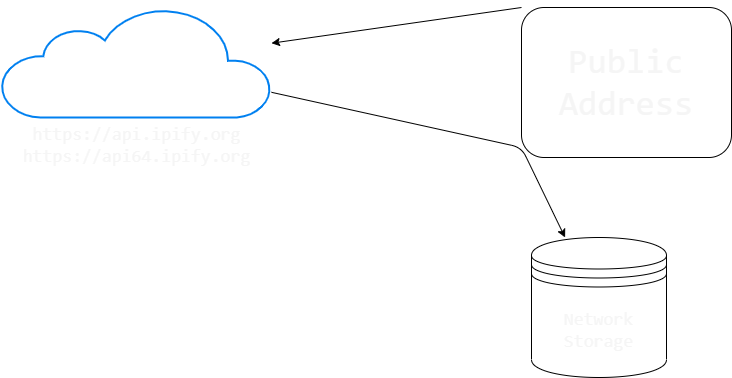

The diagram above was exported from draw.io. Its source (the exported page's mxGraphModel, read from the mxfile embedded in the PNG):
<mxGraphModel dx="1104" dy="825" grid="1" gridSize="10" guides="1" tooltips="1" connect="1" arrows="1" fold="1" page="1" pageScale="1" pageWidth="850" pageHeight="1100" math="0" shadow="0">
  <root>
    <mxCell id="0" />
    <mxCell id="1" parent="0" />
    <mxCell id="2" value="&lt;font face=&quot;Consolas&quot; style=&quot;font-size: 18px;&quot; color=&quot;#f5f5f5&quot;&gt;https://api.ipify.org&lt;br&gt;&lt;/font&gt;&lt;span style=&quot;color: rgb(245, 245, 245); font-family: Consolas; font-size: 18px;&quot;&gt;https://api64.ipify.org&lt;/span&gt;&lt;font face=&quot;Consolas&quot; style=&quot;font-size: 18px;&quot; color=&quot;#f5f5f5&quot;&gt;&lt;br&gt;&lt;/font&gt;" style="html=1;verticalLabelPosition=bottom;align=center;labelBackgroundColor=none;verticalAlign=top;strokeWidth=2;strokeColor=#0080F0;shadow=0;dashed=0;shape=mxgraph.ios7.icons.cloud;" vertex="1" parent="1">
      <mxGeometry x="40" y="110" width="270" height="110" as="geometry" />
    </mxCell>
    <mxCell id="4" style="edgeStyle=none;html=1;exitX=0;exitY=0;exitDx=0;exitDy=0;fontFamily=Consolas;fontSize=18;fontColor=#f5f5f5;" edge="1" parent="1" source="3" target="2">
      <mxGeometry relative="1" as="geometry" />
    </mxCell>
    <mxCell id="5" style="edgeStyle=none;html=1;fontFamily=Consolas;fontSize=18;fontColor=#f5f5f5;" edge="1" parent="1" source="2" target="8">
      <mxGeometry relative="1" as="geometry">
        <Array as="points">
          <mxPoint x="560" y="250" />
        </Array>
      </mxGeometry>
    </mxCell>
    <mxCell id="3" value="Public Address" style="rounded=1;whiteSpace=wrap;html=1;labelBackgroundColor=none;fontFamily=Consolas;fontSize=35;fontColor=#f5f5f5;" vertex="1" parent="1">
      <mxGeometry x="560" y="110" width="210" height="150" as="geometry" />
    </mxCell>
    <mxCell id="8" value="Network Storage" style="shape=datastore;whiteSpace=wrap;html=1;labelBackgroundColor=none;fontFamily=Consolas;fontSize=18;fontColor=#f5f5f5;" vertex="1" parent="1">
      <mxGeometry x="570" y="340" width="135" height="140" as="geometry" />
    </mxCell>
  </root>
</mxGraphModel>